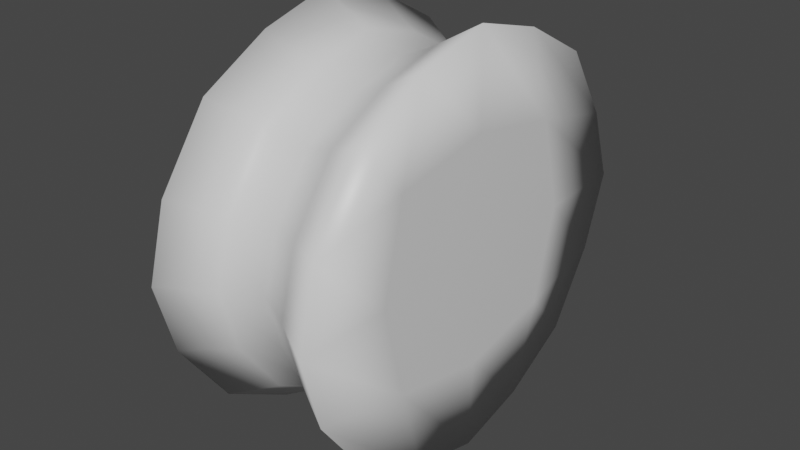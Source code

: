 # Source: yoyo.blend  (saved by Blender 2.92.15; exported with 4.5.12 LTS)
import bpy
from mathutils import Matrix  # noqa: F401  (used for matrix-valued properties, if any)

bpy.ops.wm.read_factory_settings(use_empty=True)
scene = bpy.context.scene
scene.name = 'Scene'

# ---- collections
col_collection = bpy.data.collections.new('Collection'); scene.collection.children.link(col_collection)

# ---- materials (node trees are filled in below, after node groups)
mat_material = bpy.data.materials.new('Material')
mat_material.alpha_threshold = 0.0
mat_material.use_transparent_shadow = False
mat_material.line_color = (0.0, 0.0, 0.0, 1.0)
mat_stiring = bpy.data.materials.new('stiring')
mat_stiring.use_transparent_shadow = False

# ---- material node trees
mat_material.use_nodes = True; mat_material.node_tree.nodes.clear()
_N = mat_material.node_tree.nodes; _L = mat_material.node_tree.links
n0 = _N.new('ShaderNodeOutputMaterial'); n0.name = 'Material Output'; n0.location = (300, 300)
n1 = _N.new('ShaderNodeBsdfPrincipled'); n1.name = 'Principled BSDF'; n1.location = (10, 300)
n1.distribution = 'GGX'
n1.subsurface_method = 'BURLEY'
n1.inputs[2].default_value = 0.4
n1.inputs[3].default_value = 1.45
n1.inputs[27].default_value = (0.0, 0.0, 0.0, 1.0)
n1.inputs[28].default_value = 1.0
_L.new(n1.outputs[0], n0.inputs[0])
n0.is_active_output = True
mat_stiring.use_nodes = True; mat_stiring.node_tree.nodes.clear()
_N = mat_stiring.node_tree.nodes; _L = mat_stiring.node_tree.links
n0 = _N.new('ShaderNodeBsdfPrincipled'); n0.name = 'Principled BSDF'; n0.location = (10, 300)
n0.distribution = 'GGX'
n0.subsurface_method = 'BURLEY'
n0.inputs[3].default_value = 1.45
n0.inputs[27].default_value = (0.0, 0.0, 0.0, 1.0)
n0.inputs[28].default_value = 1.0
n1 = _N.new('ShaderNodeOutputMaterial'); n1.name = 'Material Output'; n1.location = (300, 300)
_L.new(n0.outputs[0], n1.inputs[0])
n1.is_active_output = True

# ---- world
world_world = bpy.data.worlds.new('World'); scene.world = world_world
world_world.use_nodes = True; world_world.node_tree.nodes.clear()
_N = world_world.node_tree.nodes; _L = world_world.node_tree.links
n0 = _N.new('ShaderNodeOutputWorld'); n0.name = 'World Output'; n0.location = (300, 300)
n1 = _N.new('ShaderNodeBackground'); n1.name = 'Background'; n1.location = (10, 300)
n1.inputs[0].default_value = (0.05088, 0.05088, 0.05088, 1.0)
_L.new(n1.outputs[0], n0.inputs[0])
n0.is_active_output = True
world_world.color = (0.05088, 0.05088, 0.05088)
world_world.use_sun_shadow = False
world_world.sun_shadow_jitter_overblur = 0.0

# ---- meshes
me_cube_001 = bpy.data.meshes.new('Cube.001')
me_cube_001.from_pydata([(-0.4566, -0.7873, -0.787), (-0.4566, -0.7873, 0.7869), (-0.4566, 0.787, -0.787), (-0.4566, 0.787, 0.7869), (0.4566, -0.7873, -0.787), (0.4566, -0.7873, 0.7869), (0.4566, 0.787, -0.787), (0.4566, 0.787, 0.7869), (-0.4566, -0.0001534, -1.11), (-0.4566, -0.0001534, 1.11), (0.4566, -0.0001534, -1.11), (0.4566, -0.0001534, 1.11), (-0.4566, -1.172, -3.836e-05), (-0.4566, 1.172, -3.836e-05), (0.4566, 1.172, -3.836e-05), (0.4566, -1.172, -3.836e-05), (0.4751, 0.0, 0.0), (-0.4751, 0.0, 0.0), (-0.4566, -1.066, 0.3929), (-0.4566, 1.036, 0.3929), (0.4566, 1.036, 0.3929), (0.4566, -1.066, 0.3929), (0.468, -5.904e-05, 0.6121), (-0.468, -5.904e-05, 0.6121), (-0.4566, 1.036, -0.3929), (0.4566, 1.036, -0.3929), (0.4566, -1.066, -0.3929), (0.468, -5.904e-05, -0.6121), (-0.468, -5.904e-05, -0.6121), (-0.4566, -1.066, -0.3929), (-0.4566, -0.3991, -1.007), (0.4566, -0.3991, 0.9997), (-0.4566, -0.3991, 0.9997), (0.4566, -0.3991, -1.007), (-0.4684, -0.6625, -1.384e-05), (0.4684, -0.6625, -1.384e-05), (-0.4637, -0.5388, 0.5084), (0.4637, -0.5388, 0.5084), (0.4637, -0.5388, -0.5084), (-0.4637, -0.5388, -0.5084), (-0.4566, 0.3988, 0.9997), (0.4566, 0.3988, -1.007), (-0.4566, 0.3988, -1.007), (0.4566, 0.3988, 0.9997), (0.4684, 0.6624, -1.384e-05), (-0.4684, 0.6624, -1.384e-05), (0.4637, 0.5386, 0.5084), (-0.4637, 0.5386, 0.5084), (-0.4637, 0.5386, -0.5084), (0.4637, 0.5386, -0.5084), (0.1967, 0.6776, -0.6783), (6.385e-10, 0.6119, -0.613), (-0.1967, 0.6776, -0.6783), (-0.1967, 0.6776, 0.678), (6.385e-10, 0.6119, 0.6125), (0.1967, 0.6776, 0.678), (-0.1967, -0.679, -0.6783), (6.385e-10, -0.6139, -0.613), (0.1967, -0.679, -0.6783), (0.1967, -0.679, 0.678), (6.385e-10, -0.6139, 0.6125), (-0.1967, -0.679, 0.678), (-0.1967, -0.0006768, 0.9563), (6.385e-10, -0.0009914, 0.864), (0.1967, -0.0006768, 0.9563), (0.1967, -0.0006768, -0.9567), (6.385e-10, -0.0009914, -0.8645), (-0.1967, -0.0006768, -0.9567), (0.1967, -1.01, -0.0001692), (6.385e-10, -0.9134, -0.0002478), (-0.1967, -1.01, -0.0001692), (-0.1967, 1.009, -0.0001692), (6.385e-10, 0.9114, -0.0002478), (0.1967, 1.009, -0.0001692), (0.1967, -0.9195, 0.3384), (6.385e-10, -0.8311, 0.3057), (-0.1967, -0.9195, 0.3384), (-0.1967, 0.892, 0.3384), (6.385e-10, 0.8056, 0.3057), (0.1967, 0.892, 0.3384), (-0.1967, 0.892, -0.3387), (6.385e-10, 0.8056, -0.3062), (0.1967, 0.892, -0.3387), (0.1967, -0.9195, -0.3387), (6.385e-10, -0.8311, -0.3062), (-0.1967, -0.9195, -0.3387), (-0.1967, -0.3444, 0.8614), (6.385e-10, -0.3116, 0.7782), (0.1967, -0.3444, 0.8614), (0.1967, -0.3444, -0.8682), (6.385e-10, -0.3116, -0.7846), (-0.1967, -0.3444, -0.8682), (0.1967, 0.3431, -0.8682), (6.385e-10, 0.3096, -0.7846), (-0.1967, 0.3431, -0.8682), (-0.1967, 0.3431, 0.8614), (6.385e-10, 0.3096, 0.7782), (0.1967, 0.3431, 0.8614), (-0.21, -0.21, -0.21), (-0.21, -0.21, 0.21), (-0.21, 0.21, -0.21), (-0.21, 0.21, 0.21), (0.21, -0.21, -0.21), (0.21, -0.21, 0.21), (0.21, 0.21, -0.21), (0.21, 0.21, 0.21)], [], [(47, 40, 3, 19), (79, 55, 7, 20), (37, 31, 5, 21), (76, 61, 1, 18), (89, 33, 4, 58), (86, 32, 1, 61), (95, 40, 9, 62), (92, 41, 10, 65), (46, 43, 11, 22), (36, 32, 9, 23), (39, 34, 17, 28), (49, 44, 16, 27), (85, 70, 12, 29), (38, 35, 15, 26), (82, 73, 14, 25), (48, 45, 13, 24), (34, 36, 23, 17), (44, 46, 22, 16), (70, 76, 18, 12), (35, 37, 21, 15), (73, 79, 20, 14), (45, 47, 19, 13), (42, 48, 24, 2), (50, 82, 25, 6), (33, 38, 26, 4), (56, 85, 29, 0), (41, 49, 27, 10), (30, 39, 28, 8), (0, 29, 39, 30), (10, 27, 38, 33), (16, 22, 37, 35), (12, 18, 36, 34), (27, 16, 35, 38), (29, 12, 34, 39), (18, 1, 32, 36), (62, 9, 32, 86), (65, 10, 33, 89), (22, 11, 31, 37), (6, 25, 49, 41), (8, 28, 48, 42), (17, 23, 47, 45), (14, 20, 46, 44), (28, 17, 45, 48), (25, 14, 44, 49), (20, 7, 43, 46), (50, 6, 41, 92), (53, 3, 40, 95), (23, 9, 40, 47), (7, 55, 97, 43), (55, 54, 96, 97), (54, 53, 95, 96), (2, 52, 94, 42), (52, 51, 93, 94), (51, 50, 92, 93), (8, 67, 91, 30), (67, 66, 90, 91), (66, 65, 89, 90), (11, 64, 88, 31), (64, 63, 87, 88), (63, 62, 86, 87), (4, 26, 83, 58), (58, 83, 84, 57), (57, 84, 85, 56), (2, 24, 80, 52), (52, 80, 81, 51), (51, 81, 82, 50), (13, 19, 77, 71), (71, 77, 78, 72), (72, 78, 79, 73), (15, 21, 74, 68), (68, 74, 75, 69), (69, 75, 76, 70), (24, 13, 71, 80), (80, 71, 72, 81), (81, 72, 73, 82), (26, 15, 68, 83), (83, 68, 69, 84), (84, 69, 70, 85), (42, 94, 67, 8), (94, 93, 66, 67), (93, 92, 65, 66), (43, 97, 64, 11), (97, 96, 63, 64), (96, 95, 62, 63), (31, 88, 59, 5), (88, 87, 60, 59), (87, 86, 61, 60), (30, 91, 56, 0), (91, 90, 57, 56), (90, 89, 58, 57), (21, 5, 59, 74), (74, 59, 60, 75), (75, 60, 61, 76), (19, 3, 53, 77), (77, 53, 54, 78), (78, 54, 55, 79), (98, 99, 101, 100), (100, 101, 105, 104), (104, 105, 103, 102), (102, 103, 99, 98), (100, 104, 102, 98), (105, 101, 99, 103)])
me_cube_001.polygons.foreach_set('use_smooth', [1, 1, 1, 1, 1, 1, 1, 1, 1, 1, 1, 1, 1, 1, 1, 1, 1, 1, 1, 1, 1, 1, 1, 1, 1, 1, 1, 1, 1, 1, 1, 1, 1, 1, 1, 1, 1, 1, 1, 1, 1, 1, 1, 1, 1, 1, 1, 1, 1, 1, 1, 1, 1, 1, 1, 1, 1, 1, 1, 1, 1, 1, 1, 1, 1, 1, 1, 1, 1, 1, 1, 1, 1, 1, 1, 1, 1, 1, 1, 1, 1, 1, 1, 1, 1, 1, 1, 1, 1, 1, 1, 1, 1, 1, 1, 1, 0, 0, 0, 0, 0, 0])
me_cube_001.polygons.foreach_set('material_index', [0, 0, 0, 0, 0, 0, 0, 0, 0, 0, 0, 0, 0, 0, 0, 0, 0, 0, 0, 0, 0, 0, 0, 0, 0, 0, 0, 0, 0, 0, 0, 0, 0, 0, 0, 0, 0, 0, 0, 0, 0, 0, 0, 0, 0, 0, 0, 0, 0, 0, 0, 0, 0, 0, 0, 0, 0, 0, 0, 0, 0, 0, 0, 0, 0, 0, 0, 0, 0, 0, 0, 0, 0, 0, 0, 0, 0, 0, 0, 0, 0, 0, 0, 0, 0, 0, 0, 0, 0, 0, 0, 0, 0, 0, 0, 0, 1, 1, 1, 1, 1, 1])
_uv = me_cube_001.uv_layers.new(name='UVMap')
_uv.uv.foreach_set('vector', [0.5625, 0.1875, 0.625, 0.1875, 0.625, 0.25, 0.5625, 0.25, 0.5625, 0.4375, 0.625, 0.4375, 0.625, 0.5, 0.5625, 0.5, 0.5625, 0.6875, 0.625, 0.6875, 0.625, 0.75, 0.5625, 0.75, 0.5625, 0.9375, 0.625, 0.9375, 0.625, 1.0, 0.5625, 1.0, 0.3125, 0.6875, 0.375, 0.6875, 0.375, 0.75, 0.3125, 0.75, 0.8125, 0.6875, 0.875, 0.6875, 0.875, 0.75, 0.8125, 0.75, 0.8125, 0.5625, 0.875, 0.5625, 0.875, 0.625, 0.8125, 0.625, 0.3125, 0.5625, 0.375, 0.5625, 0.375, 0.625, 0.3125, 0.625, 0.5625, 0.5625, 0.625, 0.5625, 0.625, 0.625, 0.5625, 0.625, 0.5625, 0.0625, 0.625, 0.0625, 0.625, 0.125, 0.5625, 0.125, 0.4375, 0.0625, 0.5, 0.0625, 0.5, 0.125, 0.4375, 0.125, 0.4375, 0.5625, 0.5, 0.5625, 0.5, 0.625, 0.4375, 0.625, 0.4375, 0.9375, 0.5, 0.9375, 0.5, 1.0, 0.4375, 1.0, 0.4375, 0.6875, 0.5, 0.6875, 0.5, 0.75, 0.4375, 0.75, 0.4375, 0.4375, 0.5, 0.4375, 0.5, 0.5, 0.4375, 0.5, 0.4375, 0.1875, 0.5, 0.1875, 0.5, 0.25, 0.4375, 0.25, 0.5, 0.0625, 0.5625, 0.0625, 0.5625, 0.125, 0.5, 0.125, 0.5, 0.5625, 0.5625, 0.5625, 0.5625, 0.625, 0.5, 0.625, 0.5, 0.9375, 0.5625, 0.9375, 0.5625, 1.0, 0.5, 1.0, 0.5, 0.6875, 0.5625, 0.6875, 0.5625, 0.75, 0.5, 0.75, 0.5, 0.4375, 0.5625, 0.4375, 0.5625, 0.5, 0.5, 0.5, 0.5, 0.1875, 0.5625, 0.1875, 0.5625, 0.25, 0.5, 0.25, 0.375, 0.1875, 0.4375, 0.1875, 0.4375, 0.25, 0.375, 0.25, 0.375, 0.4375, 0.4375, 0.4375, 0.4375, 0.5, 0.375, 0.5, 0.375, 0.6875, 0.4375, 0.6875, 0.4375, 0.75, 0.375, 0.75, 0.375, 0.9375, 0.4375, 0.9375, 0.4375, 1.0, 0.375, 1.0, 0.375, 0.5625, 0.4375, 0.5625, 0.4375, 0.625, 0.375, 0.625, 0.375, 0.0625, 0.4375, 0.0625, 0.4375, 0.125, 0.375, 0.125, 0.375, 0.0, 0.4375, 0.0, 0.4375, 0.0625, 0.375, 0.0625, 0.375, 0.625, 0.4375, 0.625, 0.4375, 0.6875, 0.375, 0.6875, 0.5, 0.625, 0.5625, 0.625, 0.5625, 0.6875, 0.5, 0.6875, 0.5, 0.0, 0.5625, 0.0, 0.5625, 0.0625, 0.5, 0.0625, 0.4375, 0.625, 0.5, 0.625, 0.5, 0.6875, 0.4375, 0.6875, 0.4375, 0.0, 0.5, 0.0, 0.5, 0.0625, 0.4375, 0.0625, 0.5625, 0.0, 0.625, 0.0, 0.625, 0.0625, 0.5625, 0.0625, 0.8125, 0.625, 0.875, 0.625, 0.875, 0.6875, 0.8125, 0.6875, 0.3125, 0.625, 0.375, 0.625, 0.375, 0.6875, 0.3125, 0.6875, 0.5625, 0.625, 0.625, 0.625, 0.625, 0.6875, 0.5625, 0.6875, 0.375, 0.5, 0.4375, 0.5, 0.4375, 0.5625, 0.375, 0.5625, 0.375, 0.125, 0.4375, 0.125, 0.4375, 0.1875, 0.375, 0.1875, 0.5, 0.125, 0.5625, 0.125, 0.5625, 0.1875, 0.5, 0.1875, 0.5, 0.5, 0.5625, 0.5, 0.5625, 0.5625, 0.5, 0.5625, 0.4375, 0.125, 0.5, 0.125, 0.5, 0.1875, 0.4375, 0.1875, 0.4375, 0.5, 0.5, 0.5, 0.5, 0.5625, 0.4375, 0.5625, 0.5625, 0.5, 0.625, 0.5, 0.625, 0.5625, 0.5625, 0.5625, 0.3125, 0.5, 0.375, 0.5, 0.375, 0.5625, 0.3125, 0.5625, 0.8125, 0.5, 0.875, 0.5, 0.875, 0.5625, 0.8125, 0.5625, 0.5625, 0.125, 0.625, 0.125, 0.625, 0.1875, 0.5625, 0.1875, 0.625, 0.5, 0.6875, 0.5, 0.6875, 0.5625, 0.625, 0.5625, 0.6875, 0.5, 0.75, 0.5, 0.75, 0.5625, 0.6875, 0.5625, 0.75, 0.5, 0.8125, 0.5, 0.8125, 0.5625, 0.75, 0.5625, 0.125, 0.5, 0.1875, 0.5, 0.1875, 0.5625, 0.125, 0.5625, 0.1875, 0.5, 0.25, 0.5, 0.25, 0.5625, 0.1875, 0.5625, 0.25, 0.5, 0.3125, 0.5, 0.3125, 0.5625, 0.25, 0.5625, 0.125, 0.625, 0.1875, 0.625, 0.1875, 0.6875, 0.125, 0.6875, 0.1875, 0.625, 0.25, 0.625, 0.25, 0.6875, 0.1875, 0.6875, 0.25, 0.625, 0.3125, 0.625, 0.3125, 0.6875, 0.25, 0.6875, 0.625, 0.625, 0.6875, 0.625, 0.6875, 0.6875, 0.625, 0.6875, 0.6875, 0.625, 0.75, 0.625, 0.75, 0.6875, 0.6875, 0.6875, 0.75, 0.625, 0.8125, 0.625, 0.8125, 0.6875, 0.75, 0.6875, 0.375, 0.75, 0.4375, 0.75, 0.4375, 0.8125, 0.375, 0.8125, 0.375, 0.8125, 0.4375, 0.8125, 0.4375, 0.875, 0.375, 0.875, 0.375, 0.875, 0.4375, 0.875, 0.4375, 0.9375, 0.375, 0.9375, 0.375, 0.25, 0.4375, 0.25, 0.4375, 0.3125, 0.375, 0.3125, 0.375, 0.3125, 0.4375, 0.3125, 0.4375, 0.375, 0.375, 0.375, 0.375, 0.375, 0.4375, 0.375, 0.4375, 0.4375, 0.375, 0.4375, 0.5, 0.25, 0.5625, 0.25, 0.5625, 0.3125, 0.5, 0.3125, 0.5, 0.3125, 0.5625, 0.3125, 0.5625, 0.375, 0.5, 0.375, 0.5, 0.375, 0.5625, 0.375, 0.5625, 0.4375, 0.5, 0.4375, 0.5, 0.75, 0.5625, 0.75, 0.5625, 0.8125, 0.5, 0.8125, 0.5, 0.8125, 0.5625, 0.8125, 0.5625, 0.875, 0.5, 0.875, 0.5, 0.875, 0.5625, 0.875, 0.5625, 0.9375, 0.5, 0.9375, 0.4375, 0.25, 0.5, 0.25, 0.5, 0.3125, 0.4375, 0.3125, 0.4375, 0.3125, 0.5, 0.3125, 0.5, 0.375, 0.4375, 0.375, 0.4375, 0.375, 0.5, 0.375, 0.5, 0.4375, 0.4375, 0.4375, 0.4375, 0.75, 0.5, 0.75, 0.5, 0.8125, 0.4375, 0.8125, 0.4375, 0.8125, 0.5, 0.8125, 0.5, 0.875, 0.4375, 0.875, 0.4375, 0.875, 0.5, 0.875, 0.5, 0.9375, 0.4375, 0.9375, 0.125, 0.5625, 0.1875, 0.5625, 0.1875, 0.625, 0.125, 0.625, 0.1875, 0.5625, 0.25, 0.5625, 0.25, 0.625, 0.1875, 0.625, 0.25, 0.5625, 0.3125, 0.5625, 0.3125, 0.625, 0.25, 0.625, 0.625, 0.5625, 0.6875, 0.5625, 0.6875, 0.625, 0.625, 0.625, 0.6875, 0.5625, 0.75, 0.5625, 0.75, 0.625, 0.6875, 0.625, 0.75, 0.5625, 0.8125, 0.5625, 0.8125, 0.625, 0.75, 0.625, 0.625, 0.6875, 0.6875, 0.6875, 0.6875, 0.75, 0.625, 0.75, 0.6875, 0.6875, 0.75, 0.6875, 0.75, 0.75, 0.6875, 0.75, 0.75, 0.6875, 0.8125, 0.6875, 0.8125, 0.75, 0.75, 0.75, 0.125, 0.6875, 0.1875, 0.6875, 0.1875, 0.75, 0.125, 0.75, 0.1875, 0.6875, 0.25, 0.6875, 0.25, 0.75, 0.1875, 0.75, 0.25, 0.6875, 0.3125, 0.6875, 0.3125, 0.75, 0.25, 0.75, 0.5625, 0.75, 0.625, 0.75, 0.625, 0.8125, 0.5625, 0.8125, 0.5625, 0.8125, 0.625, 0.8125, 0.625, 0.875, 0.5625, 0.875, 0.5625, 0.875, 0.625, 0.875, 0.625, 0.9375, 0.5625, 0.9375, 0.5625, 0.25, 0.625, 0.25, 0.625, 0.3125, 0.5625, 0.3125, 0.5625, 0.3125, 0.625, 0.3125, 0.625, 0.375, 0.5625, 0.375, 0.5625, 0.375, 0.625, 0.375, 0.625, 0.4375, 0.5625, 0.4375, 0.375, 0.0, 0.625, 0.0, 0.625, 0.25, 0.375, 0.25, 0.375, 0.25, 0.625, 0.25, 0.625, 0.5, 0.375, 0.5, 0.375, 0.5, 0.625, 0.5, 0.625, 0.75, 0.375, 0.75, 0.375, 0.75, 0.625, 0.75, 0.625, 1.0, 0.375, 1.0, 0.125, 0.5, 0.375, 0.5, 0.375, 0.75, 0.125, 0.75, 0.625, 0.5, 0.875, 0.5, 0.875, 0.75, 0.625, 0.75])
me_cube_001.materials.append(mat_material)
me_cube_001.materials.append(mat_stiring)
me_cube_001.use_remesh_fix_poles = True
me_cube_001.use_remesh_preserve_attributes = False
me_cube_001.use_mirror_vertex_groups = False
me_cube_001.update()
arm_armature = bpy.data.armatures.new('Armature')  # bones are not reproduced

# ---- objects
ob_cube = bpy.data.objects.new('Cube', me_cube_001)
ob_armature = bpy.data.objects.new('Armature', arm_armature)

# ---- transforms, parenting, visibility, modifiers, constraints
ob_cube.parent = ob_armature
ob_cube.location = (0.0, 0.0, 0.0)
ob_cube.lineart.crease_threshold = 0.0
_vg = ob_cube.vertex_groups.new(name='Bone')
_vg.add([0, 1, 2, 3, 4, 5, 6, 7, 8, 9, 10, 11, 12, 13, 14, 15, 16, 17, 18, 19, 20, 21, 22, 23, 24, 25, 26, 27, 28, 29, 30, 31, 32, 33, 34, 35, 36, 37, 38, 39, 40, 41, 42, 43, 44, 45, 46, 47, 48, 49, 50, 51, 52, 53, 54, 55, 56, 57, 58, 59, 60, 61, 62, 63, 64, 65, 66, 67, 68, 69, 70, 71, 72, 73, 74, 75, 76, 77, 78, 79, 80, 81, 82, 83, 84, 85, 86, 87, 88, 89, 90, 91, 92, 93, 94, 95, 96, 97], 1.0, 'REPLACE')
_vg = ob_cube.vertex_groups.new(name='Bone.001')
_vg.add([98, 99, 102, 103], 1.0, 'REPLACE')
_vg = ob_cube.vertex_groups.new(name='Bone.002')
_vg.add([100, 101, 104, 105], 1.0, 'REPLACE')
_m = ob_cube.modifiers.new('Armature', 'ARMATURE')
_m.object = ob_armature
ob_armature.location = (0.0, 0.0, 0.0)
ob_armature.lineart.crease_threshold = 0.0

# ---- collection membership
col_collection.objects.link(ob_cube)
col_collection.objects.link(ob_armature)

# ---- scene / render settings (as saved in the file)
scene.frame_start = 1; scene.frame_end = 250; scene.frame_set(141)
scene.render.engine = 'BLENDER_EEVEE_NEXT'
scene.cycles.use_denoising = False
scene.cycles.samples = 128
scene.cycles.sampling_pattern = 'TABULATED_SOBOL'
scene.cycles.use_adaptive_sampling = False
scene.cycles.use_light_tree = False
scene.view_settings.view_transform = 'Filmic'
bpy.context.view_layer.update()

# ---- added for rendering (the .blend has no active camera and no usable light): camera, sun
cam_auto = bpy.data.cameras.new('AutoCamera')
cam_auto.lens = 50.0
cam_auto.sensor_width = 36.0
cam_auto.clip_end = 1000.0
ob_auto_camera = bpy.data.objects.new('AutoCamera', cam_auto)
scene.collection.objects.link(ob_auto_camera)
ob_auto_camera.location = (3.11354, -3.7364, 2.49079)
ob_auto_camera.rotation_euler = (1.09748, -7.21219e-08, 0.694738)
scene.camera = ob_auto_camera
light_auto_sun = bpy.data.lights.new('AutoSun', 'SUN')
light_auto_sun.energy = 3.0
light_auto_sun.angle = 0.0523599
ob_auto_sun = bpy.data.objects.new('AutoSun', light_auto_sun)
scene.collection.objects.link(ob_auto_sun)
ob_auto_sun.rotation_euler = (0.872665, 0.174533, 0.523599)
bpy.context.view_layer.update()
